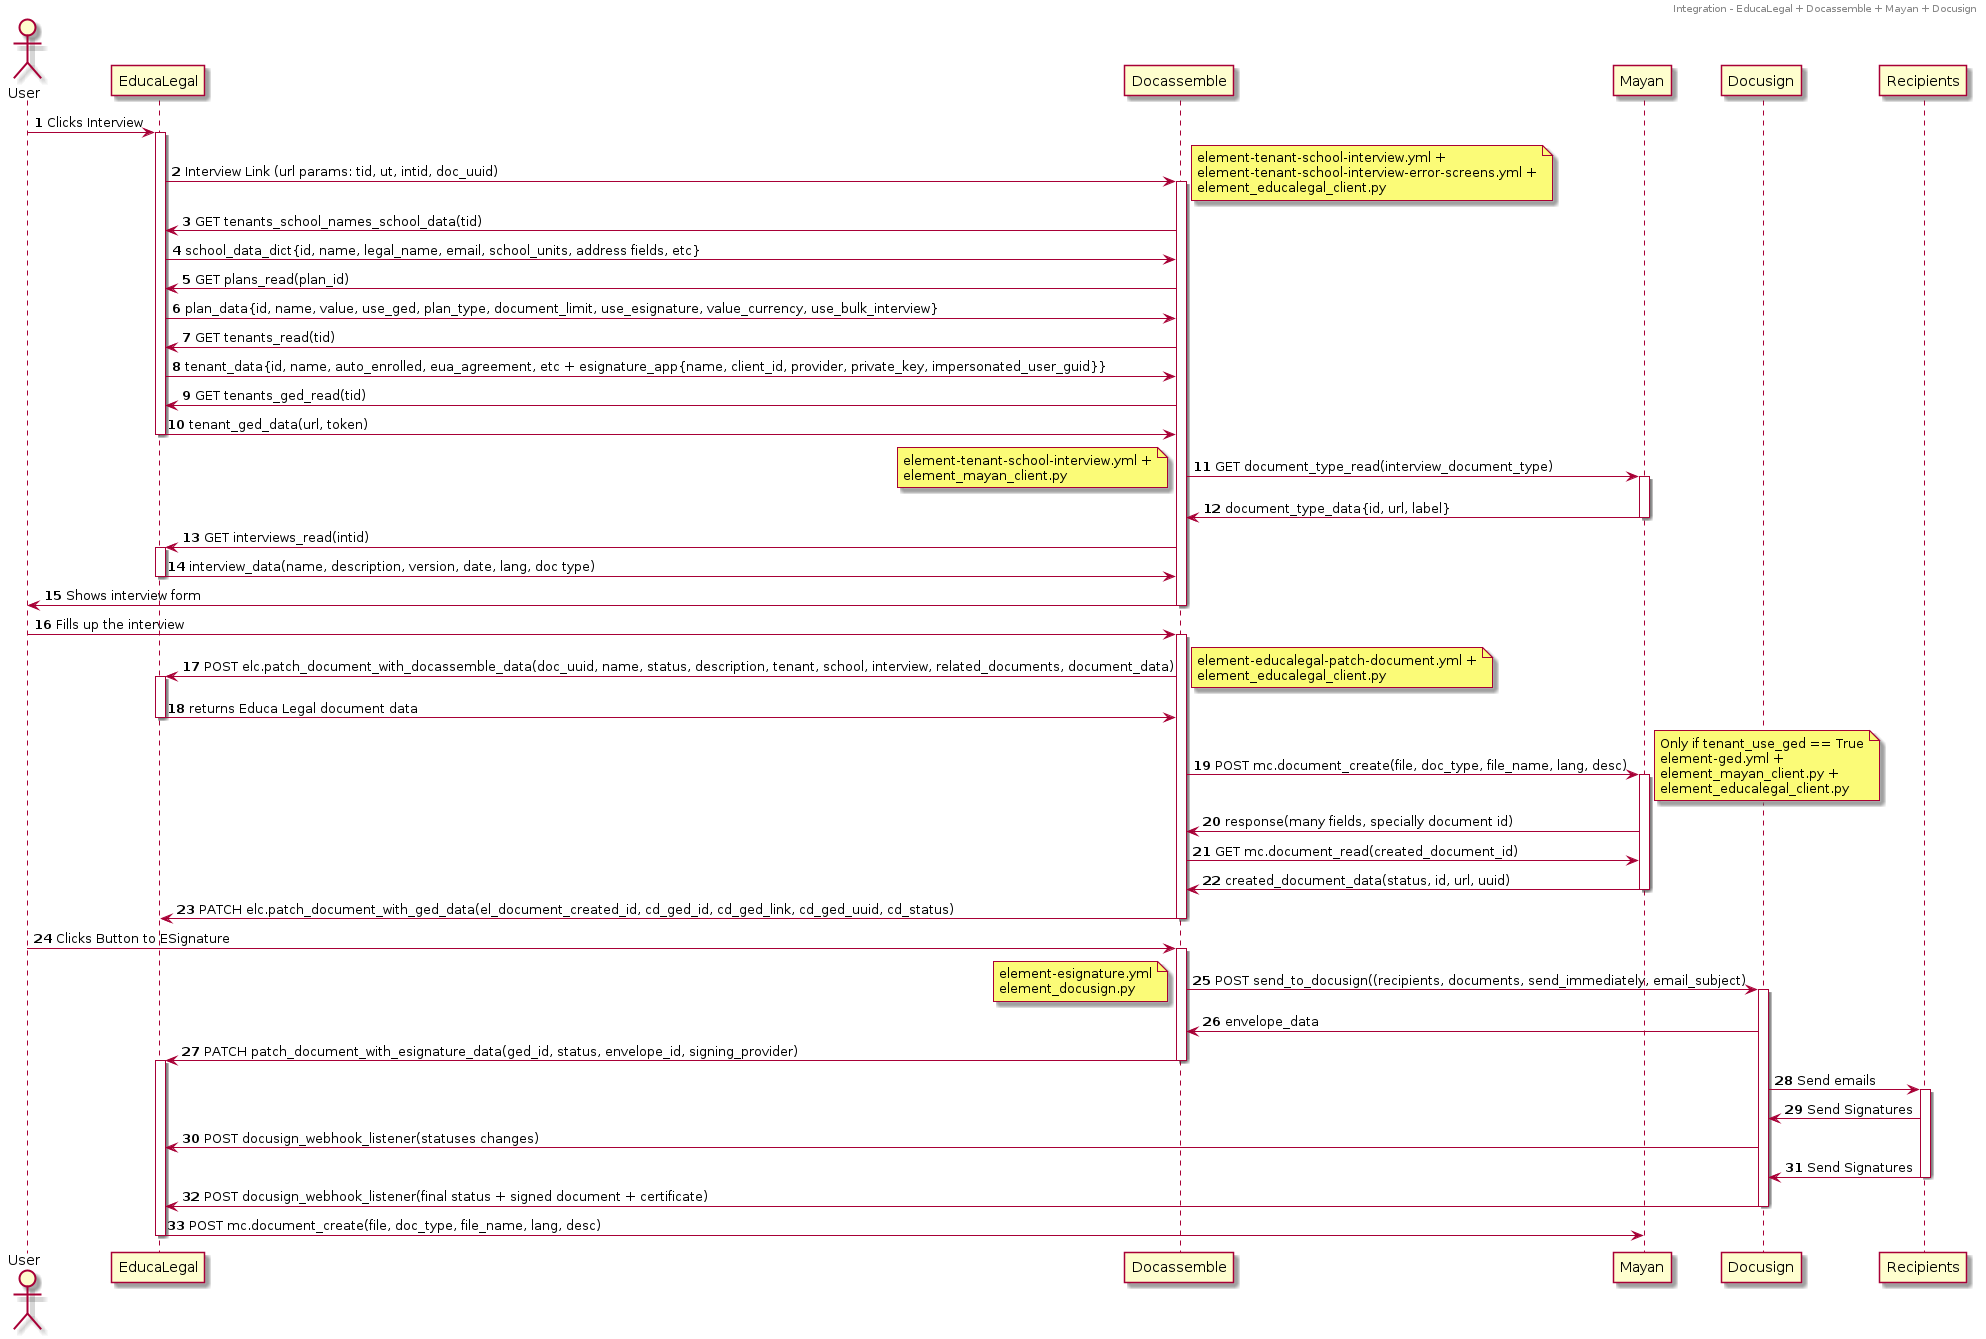

The diagram above was rendered by PlantUML. Its source (embedded in the PNG):
@startuml
header Integration - EducaLegal + Docassemble + Mayan + Docusign
actor User
autonumber

User -> EducaLegal: Clicks Interview
activate EducaLegal

EducaLegal -> Docassemble: Interview Link (url params: tid, ut, intid, doc_uuid)
activate Docassemble

note right
element-tenant-school-interview.yml +
element-tenant-school-interview-error-screens.yml +
element_educalegal_client.py
end note

Docassemble -> EducaLegal: GET tenants_school_names_school_data(tid)
EducaLegal -> Docassemble: school_data_dict{id, name, legal_name, email, school_units, address fields, etc}

Docassemble -> EducaLegal: GET plans_read(plan_id)
EducaLegal -> Docassemble: plan_data{id, name, value, use_ged, plan_type, document_limit, use_esignature, value_currency, use_bulk_interview}

Docassemble -> EducaLegal : GET tenants_read(tid)
EducaLegal -> Docassemble: tenant_data{id, name, auto_enrolled, eua_agreement, etc + esignature_app{name, client_id, provider, private_key, impersonated_user_guid}}

Docassemble -> EducaLegal: GET tenants_ged_read(tid)
EducaLegal -> Docassemble: tenant_ged_data(url, token)
deactivate EducaLegal

Docassemble -> Mayan: GET document_type_read(interview_document_type)
activate Mayan

note left
element-tenant-school-interview.yml +
element_mayan_client.py
end note

Mayan -> Docassemble: document_type_data{id, url, label}
deactivate Mayan

Docassemble -> EducaLegal: GET interviews_read(intid)
activate EducaLegal


EducaLegal -> Docassemble: interview_data(name, description, version, date, lang, doc type)
deactivate EducaLegal

Docassemble -> User: Shows interview form
deactivate Docassemble

User -> Docassemble: Fills up the interview
activate Docassemble

Docassemble -> EducaLegal: POST elc.patch_document_with_docassemble_data(doc_uuid, name, status, description, tenant, school, interview, related_documents, document_data)
activate EducaLegal


note right
element-educalegal-patch-document.yml +
element_educalegal_client.py
end note

EducaLegal -> Docassemble: returns Educa Legal document data
deactivate EducaLegal

Docassemble -> Mayan: POST mc.document_create(file, doc_type, file_name, lang, desc)
activate Mayan

note right
Only if tenant_use_ged == True
element-ged.yml + 
element_mayan_client.py +
element_educalegal_client.py
end note

Mayan -> Docassemble: response(many fields, specially document id)
Docassemble -> Mayan: GET mc.document_read(created_document_id)
Mayan -> Docassemble: created_document_data(status, id, url, uuid)
deactivate Mayan
Docassemble -> EducaLegal: PATCH elc.patch_document_with_ged_data(el_document_created_id, cd_ged_id, cd_ged_link, cd_ged_uuid, cd_status)
deactivate Docassemble
User -> Docassemble: Clicks Button to ESignature
activate Docassemble

Docassemble -> Docusign: POST send_to_docusign((recipients, documents, send_immediately, email_subject)
activate Docusign

note left
element-esignature.yml
element_docusign.py
end note


Docusign -> Docassemble: envelope_data
Docassemble -> EducaLegal: PATCH patch_document_with_esignature_data(ged_id, status, envelope_id, signing_provider)
deactivate Docassemble
activate EducaLegal

Docusign -> Recipients: Send emails
activate Recipients
Recipients -> Docusign: Send Signatures
Docusign -> EducaLegal: POST docusign_webhook_listener(statuses changes)
Recipients -> Docusign: Send Signatures
deactivate Recipients

Docusign -> EducaLegal: POST docusign_webhook_listener(final status + signed document + certificate)
deactivate Docusign

EducaLegal -> Mayan: POST mc.document_create(file, doc_type, file_name, lang, desc)
deactivate EducaLegal
@enduml